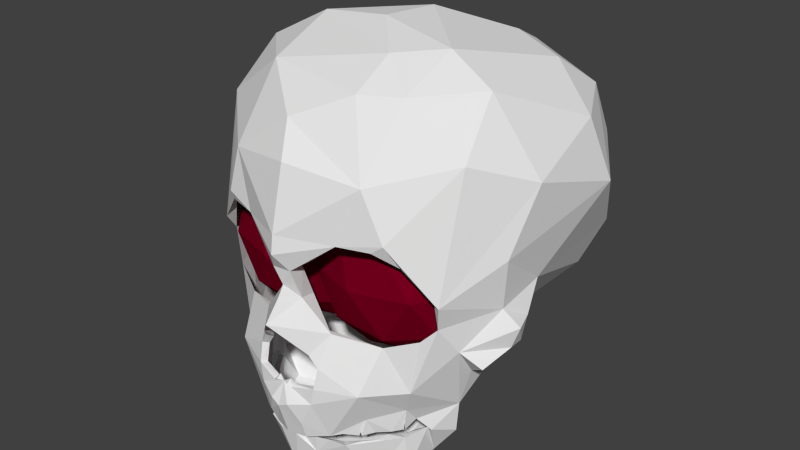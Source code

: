 # Source: cranium.blend  (saved by Blender 2.79.0; exported with 4.5.12 LTS)
import bpy
from mathutils import Matrix  # noqa: F401  (used for matrix-valued properties, if any)

bpy.ops.wm.read_factory_settings(use_empty=True)
scene = bpy.context.scene
scene.name = 'Scene'

# ---- collections
col_collection_1 = bpy.data.collections.new('Collection 1'); scene.collection.children.link(col_collection_1)

# ---- materials (node trees are filled in below, after node groups)
mat_material_001 = bpy.data.materials.new('Material.001')
mat_material_001.alpha_threshold = 0.0
mat_material_001.use_transparent_shadow = False
mat_material_001.diffuse_color = (0.1845, 0.0, 0.01325, 1.0)
mat_material_001.roughness = 0.5
mat_material_001.specular_intensity = 0.0
mat_material = bpy.data.materials.new('Material')
mat_material.alpha_threshold = 0.0
mat_material.use_transparent_shadow = False
mat_material.roughness = 0.5
mat_material.line_color = (0.0, 0.0, 0.0, 1.0)

# ---- material node trees

# ---- world
world_world = bpy.data.worlds.new('World'); scene.world = world_world
world_world.color = (0.05088, 0.05088, 0.05088)
world_world.use_sun_shadow = False
world_world.sun_shadow_jitter_overblur = 0.0
world_world.cycles.sampling_method = 'NONE'
world_world.cycles.sample_map_resolution = 256

# ---- meshes
me_icosphere = bpy.data.meshes.new('Icosphere')
me_icosphere.from_pydata([(0.0, 0.0, -1.0), (0.7236, -0.5257, -0.4472), (-0.2764, -0.8506, -0.4472), (-0.8944, 0.0, -0.4472), (-0.2764, 0.8506, -0.4472), (0.7236, 0.5257, -0.4472), (0.2764, -0.8506, 0.4472), (-0.7236, -0.5257, 0.4472), (-0.7236, 0.5257, 0.4472), (0.2764, 0.8506, 0.4472), (0.8944, 0.0, 0.4472), (0.0, 0.0, 1.0), (-0.1625, -0.5, -0.8507), (0.4253, -0.309, -0.8507), (0.2629, -0.809, -0.5257), (0.8506, 0.0, -0.5257), (0.4253, 0.309, -0.8507), (-0.5257, 0.0, -0.8507), (-0.6882, -0.5, -0.5257), (-0.1625, 0.5, -0.8507), (-0.6882, 0.5, -0.5257), (0.2629, 0.809, -0.5257), (0.9511, -0.309, 0.0), (0.9511, 0.309, 0.0), (0.0, -1.0, 0.0), (0.5878, -0.809, 0.0), (-0.9511, -0.309, 0.0), (-0.5878, -0.809, 0.0), (-0.5878, 0.809, 0.0), (-0.9511, 0.309, 0.0), (0.5878, 0.809, 0.0), (0.0, 1.0, 0.0), (0.6882, -0.5, 0.5257), (-0.2629, -0.809, 0.5257), (-0.8506, 0.0, 0.5257), (-0.2629, 0.809, 0.5257), (0.6882, 0.5, 0.5257), (0.1625, -0.5, 0.8507), (0.5257, 0.0, 0.8507), (-0.4253, -0.309, 0.8507), (-0.4253, 0.309, 0.8507), (0.1625, 0.5, 0.8507), (-1.078, 1.192e-07, -1.0), (-0.3545, -0.5257, -0.4472), (-1.355, -0.8506, -0.4472), (-1.973, 1.192e-07, -0.4472), (-1.355, 0.8506, -0.4472), (-0.3545, 0.5257, -0.4472), (-0.8018, -0.8506, 0.4472), (-1.802, -0.5257, 0.4472), (-1.802, 0.5257, 0.4472), (-0.8018, 0.8506, 0.4472), (-0.1837, 1.192e-07, 0.4472), (-1.078, 1.192e-07, 1.0), (-1.241, -0.5, -0.8507), (-0.6528, -0.309, -0.8507), (-0.8153, -0.809, -0.5257), (-0.2275, 1.192e-07, -0.5257), (-0.6528, 0.309, -0.8507), (-1.604, 1.192e-07, -0.8507), (-1.766, -0.5, -0.5257), (-1.241, 0.5, -0.8507), (-1.766, 0.5, -0.5257), (-0.8153, 0.809, -0.5257), (-0.1271, -0.309, 0.0), (-0.1271, 0.309, 0.0), (-1.078, -1.0, 0.0), (-0.4904, -0.809, 0.0), (-2.029, -0.309, 0.0), (-1.666, -0.809, 0.0), (-1.666, 0.809, 0.0), (-2.029, 0.309, 0.0), (-0.4904, 0.809, 0.0), (-1.078, 1.0, 0.0), (-0.39, -0.5, 0.5257), (-1.341, -0.809, 0.5257), (-1.929, 1.192e-07, 0.5257), (-1.341, 0.809, 0.5257), (-0.39, 0.5, 0.5257), (-0.9157, -0.5, 0.8507), (-0.5524, 1.192e-07, 0.8507), (-1.503, -0.309, 0.8507), (-1.503, 0.309, 0.8507), (-0.9157, 0.5, 0.8507)], [], [(0, 13, 12), (1, 13, 15), (0, 12, 17), (0, 17, 19), (0, 19, 16), (1, 15, 22), (2, 14, 24), (3, 18, 26), (4, 20, 28), (5, 21, 30), (1, 22, 25), (2, 24, 27), (3, 26, 29), (4, 28, 31), (5, 30, 23), (6, 32, 37), (7, 33, 39), (8, 34, 40), (9, 35, 41), (10, 36, 38), (38, 41, 11), (38, 36, 41), (36, 9, 41), (41, 40, 11), (41, 35, 40), (35, 8, 40), (40, 39, 11), (40, 34, 39), (34, 7, 39), (39, 37, 11), (39, 33, 37), (33, 6, 37), (37, 38, 11), (37, 32, 38), (32, 10, 38), (23, 36, 10), (23, 30, 36), (30, 9, 36), (31, 35, 9), (31, 28, 35), (28, 8, 35), (29, 34, 8), (29, 26, 34), (26, 7, 34), (27, 33, 7), (27, 24, 33), (24, 6, 33), (25, 32, 6), (25, 22, 32), (22, 10, 32), (30, 31, 9), (30, 21, 31), (21, 4, 31), (28, 29, 8), (28, 20, 29), (20, 3, 29), (26, 27, 7), (26, 18, 27), (18, 2, 27), (24, 25, 6), (24, 14, 25), (14, 1, 25), (22, 23, 10), (22, 15, 23), (15, 5, 23), (16, 21, 5), (16, 19, 21), (19, 4, 21), (19, 20, 4), (19, 17, 20), (17, 3, 20), (17, 18, 3), (17, 12, 18), (12, 2, 18), (15, 16, 5), (15, 13, 16), (13, 0, 16), (12, 14, 2), (12, 13, 14), (13, 1, 14), (42, 55, 54), (43, 55, 57), (42, 54, 59), (42, 59, 61), (42, 61, 58), (43, 57, 64), (44, 56, 66), (45, 60, 68), (46, 62, 70), (47, 63, 72), (43, 64, 67), (44, 66, 69), (45, 68, 71), (46, 70, 73), (47, 72, 65), (48, 74, 79), (49, 75, 81), (50, 76, 82), (51, 77, 83), (52, 78, 80), (80, 83, 53), (80, 78, 83), (78, 51, 83), (83, 82, 53), (83, 77, 82), (77, 50, 82), (82, 81, 53), (82, 76, 81), (76, 49, 81), (81, 79, 53), (81, 75, 79), (75, 48, 79), (79, 80, 53), (79, 74, 80), (74, 52, 80), (65, 78, 52), (65, 72, 78), (72, 51, 78), (73, 77, 51), (73, 70, 77), (70, 50, 77), (71, 76, 50), (71, 68, 76), (68, 49, 76), (69, 75, 49), (69, 66, 75), (66, 48, 75), (67, 74, 48), (67, 64, 74), (64, 52, 74), (72, 73, 51), (72, 63, 73), (63, 46, 73), (70, 71, 50), (70, 62, 71), (62, 45, 71), (68, 69, 49), (68, 60, 69), (60, 44, 69), (66, 67, 48), (66, 56, 67), (56, 43, 67), (64, 65, 52), (64, 57, 65), (57, 47, 65), (58, 63, 47), (58, 61, 63), (61, 46, 63), (61, 62, 46), (61, 59, 62), (59, 45, 62), (59, 60, 45), (59, 54, 60), (54, 44, 60), (57, 58, 47), (57, 55, 58), (55, 42, 58), (54, 56, 44), (54, 55, 56), (55, 43, 56)])
me_icosphere.materials.append(mat_material_001)
me_icosphere.use_remesh_preserve_volume = False
me_icosphere.use_remesh_preserve_attributes = False
me_icosphere.use_mirror_vertex_groups = False
me_icosphere.update()
me_cube = bpy.data.meshes.new('Cube')
me_cube.from_pydata([(0.9563, -1.946, -0.7184), (0.138, -2.366, -0.2315), (0.1277, -2.638, -1.356), (0.1142, -2.726, -1.569), (0.009141, -2.593, -2.073), (0.2364, -2.534, -2.067), (0.226, -2.611, -1.835), (0.4573, -2.259, -0.6239), (0.1572, -2.434, 0.2154), (0.922, -1.449, 2.171), (1.575, -1.301, 1.544), (-0.1452, -2.119, 1.841), (0.4812, -1.711, 2.161), (-0.02001, -0.3494, 2.662), (-0.006836, 2.571, 1.071), (-0.01133, 2.508, -0.6759), (0.1029, -2.101, -0.2789), (0.1484, 0.2153, -1.679), (-0.7341, -1.07, -2.684), (0.07843, -2.248, -2.864), (0.2227, -2.314, -2.417), (0.2194, -2.328, -2.182), (0.1142, -2.726, -1.569), (0.3584, -2.573, -1.518), (1.889, -0.8594, 0.3873), (1.843, -0.0281, -0.1369), (0.6482, -0.1166, -1.161), (0.0894, -2.275, 0.1413), (1.025, 1.281, -1.211), (0.7758, 1.296, 2.342), (1.373, 0.254, -0.9043), (1.996, -0.3924, 1.226), (1.904, 0.9278, 1.629), (1.385, 1.106, 2.18), (0.0883, 0.5075, 2.645), (0.7976, 2.669, 0.1944), (0.8126, 2.412, 1.352), (1.566, 2.213, 1.027), (0.7915, 1.728, 2.145), (1.579, 1.65, -0.6457), (2.111, 1.136, 0.8311), (1.743, 2.022, -0.09301), (1.541, 1.822, 1.741), (1.311, -0.1153, -0.7973), (0.8463, -2.185, 1.315), (0.4767, -1.056, 2.477), (0.9298, -0.514, 2.515), (1.465, -0.5785, 2.185), (1.1, -2.15, 0.708), (1.182, -1.941, 0.4053), (1.814, -0.7835, -0.2853), (0.9617, -2.185, 0.5939), (0.9617, -2.185, 0.5939), (0.9617, -2.185, 0.5939), (1.472, -1.621, -0.3803), (1.532, -1.723, -0.04697), (0.2002, -2.314, 0.2318), (0.5972, -2.323, 0.5862), (1.283, -1.688, -0.5999), (0.3902, -2.561, -1.294), (0.004968, -2.895, -0.4416), (0.3154, -2.525, -0.8626), (0.3154, -2.525, -0.8626), (0.416, -2.484, -1.032), (0.1277, -2.638, -1.356), (0.07397, -2.661, -1.321), (0.2731, -0.632, -2.424), (0.3992, -2.276, -2.156), (0.3317, -0.5178, -1.851), (0.4587, -2.353, -2.029), (0.3927, -2.365, -2.055), (1.027, -1.59, -2.126), (0.5607, -2.179, -2.206), (0.6754, -2.015, -2.162), (0.7893, -1.878, -2.152), (0.9324, -1.758, -2.13), (0.7842, -2.063, -1.761), (1.075, -1.643, -1.668), (0.5719, -2.244, -1.992), (0.7143, -2.106, -2.006), (0.7611, -2.12, -1.979), (0.8317, -1.939, -1.98), (0.9656, -1.781, -1.975), (1.045, -1.642, -1.968), (1.074, -1.658, -1.943), (1.085, -1.428, -1.891), (1.203, -1.753, -1.316), (0.844, -2.306, -1.293), (0.4112, -2.03, -2.818), (1.145, -1.263, -2.064), (0.7555, -1.804, -2.756), (1.043, -1.555, -2.655), (0.6478, -1.69, -2.787), (0.7596, -0.7806, -2.594), (0.7305, -1.066, -2.669), (1.106, -1.038, -2.533), (1.215, -1.293, -2.055), (1.412, -0.9913, -1.701), (1.581, -1.328, -0.7535), (1.116, -0.6495, -1.982), (-1.701e-09, -0.1376, -1.16), (1.087, -0.4862, -1.395), (1.231, 2.236, -0.6453), (0.9571, 2.179, -0.9732), (1.551, -0.9774, -1.164), (1.791, -1.164, -0.9653), (1.911, -0.7289, -0.7852), (1.884, -0.4444, -0.8131), (1.541, -0.701, -1.311), (1.909, -0.359, -0.4886), (1.996, -0.6932, -0.5028), (1.363, -0.9628, -2.139), (-0.9163, -1.982, -0.7245), (0.0, -2.617, -0.1643), (0.0, -2.534, -0.0488), (-0.1277, -2.638, -1.357), (-0.0005036, -2.617, -1.33), (-0.01233, -2.731, -1.642), (-0.1142, -2.726, -1.571), (-0.002075, -2.594, -2.073), (-0.2102, -2.505, -2.077), (-0.2301, -2.612, -1.847), (-0.4651, -2.254, -0.6284), (-0.1163, -2.547, 0.155), (0.1149, -2.541, 0.1697), (-2.732e-09, -2.715, 0.3954), (3.904e-09, -2.679, 0.6343), (-0.0657, -2.479, 0.2533), (0.0, -2.449, 1.444), (-0.743, -1.523, 2.244), (-0.02424, 1.921, 2.003), (-0.09982, -2.106, -0.2735), (-0.008709, 1.959, -1.335), (-0.001461, 1.126, -1.653), (-0.2072, 0.2416, -1.683), (-0.2365, -0.5581, -1.948), (0.2158, -1.489, -2.668), (-0.6259, -1.819, -2.825), (-0.09002, -2.321, -2.78), (-0.2493, -2.42, -2.216), (-0.01029, -2.421, -2.215), (-0.1142, -2.726, -1.571), (-0.3522, -2.577, -1.528), (-0.8401, -0.375, 2.567), (-1.951, -0.6754, 0.4675), (-1.811, -0.1081, -0.1634), (-0.6482, -0.1166, -1.161), (-0.09386, -2.247, -0.03693), (-1.102, 1.603, -1.131), (-2.098, 1.123, 0.7892), (-1.954, 1.114, 1.475), (-1.393, 0.2745, -0.8773), (-2.007, -0.3424, 1.22), (-1.364, 0.1145, 2.29), (-0.2578, 2.681, 0.6073), (-1.007, 2.497, 0.9645), (-0.3968, 2.334, 1.546), (-1.287, 1.352, 2.17), (-1.525, 2.233, 1.091), (-0.7074, 1.596, 2.235), (-1.739, 1.322, 1.787), (-1.796, 1.784, -0.1387), (-1.578, 1.673, -0.6449), (-1.674, 2.117, 0.1633), (-1.469, 1.961, 1.649), (-1.326, -0.1111, -0.7716), (-0.8415, -2.191, 1.304), (-1.618, -1.244, 1.564), (-1.479, -0.5811, 2.173), (-0.9617, -2.241, 0.7181), (-1.501, -1.749, 0.0319), (-1.816, -0.75, -0.289), (-0.9617, -2.185, 0.5939), (-0.9617, -2.185, 0.5939), (-0.9617, -2.185, 0.5939), (-0.2002, -2.314, 0.2318), (-0.5962, -2.327, 0.5869), (-1.334, -1.699, -0.5948), (0.0, -2.617, -0.1643), (0.0, -2.534, -0.0488), (-0.4009, -2.555, -1.285), (-0.145, -2.752, -0.6389), (-0.3154, -2.525, -0.8626), (-0.3154, -2.525, -0.8626), (-0.416, -2.484, -1.033), (-0.1277, -2.638, -1.357), (-0.07397, -2.661, -1.322), (-0.2492, -0.7921, -2.619), (-0.5336, -2.112, -2.541), (-0.1051, -0.649, -2.524), (-0.4376, -2.342, -2.179), (-0.46, -2.375, -2.026), (-0.8427, -1.994, -1.753), (-1.058, -1.642, -1.675), (-1.011, -1.595, -2.132), (-0.7142, -2.058, -2.192), (-0.8163, -1.903, -2.186), (-0.8844, -1.728, -2.137), (-0.5732, -2.255, -2.009), (-0.7325, -2.108, -1.985), (-0.9502, -1.777, -1.992), (-1.024, -1.644, -1.98), (-1.055, -1.654, -1.953), (-1.06, -1.427, -1.896), (-1.182, -1.789, -1.307), (-0.8794, -2.278, -1.264), (-0.4281, -2.041, -2.845), (-1.018, -1.588, -2.694), (-0.7434, -1.601, -2.775), (-0.7376, -0.7723, -2.601), (-1.089, -1.038, -2.546), (-1.136, -1.317, -2.079), (-1.4, -0.9922, -1.693), (-1.583, -1.33, -0.7522), (-1.09, -0.6442, -1.96), (-1.06, -0.5138, -1.459), (-0.8424, 2.648, 0.09869), (-1.1, 2.225, -0.8393), (-1.545, -0.9669, -1.176), (-1.786, -1.167, -0.9686), (-1.911, -0.7273, -0.7816), (-1.905, -0.4232, -0.7682), (-1.524, -0.7124, -1.309), (-1.898, -0.3564, -0.4756), (-1.996, -0.6932, -0.5028), (-1.354, -0.9628, -2.141), (0.1199, -2.543, -1.342), (0.09598, -2.635, -1.588), (0.1792, -2.525, -1.832), (0.3506, -2.215, -0.6223), (0.05809, -2.471, 0.2137), (-5.249e-08, -2.617, 0.428), (1.487e-08, -2.591, 0.5854), (-0.01719, -2.481, 0.2325), (0.003294, -2.4, 1.352), (0.7062, -1.471, 2.169), (0.02367, 1.861, 1.927), (0.009704, 2.418, -0.6375), (0.01998, 1.939, -1.231), (0.001581, 1.12, -1.554), (0.1064, 0.2572, -1.613), (0.2039, -0.653, -1.92), (0.063, -2.648, -1.548), (0.814, -0.3724, 2.473), (1.777, -0.9044, 0.3387), (1.721, -0.1146, -0.1294), (0.613, -0.1283, -1.073), (1.036, 1.59, -1.055), (1.997, 1.122, 0.7806), (1.334, 0.2525, -0.7912), (1.991, 0.2271, 0.7327), (1.921, -0.3049, 1.187), (1.316, 0.1211, 2.207), (0.9751, 2.4, 0.9825), (0.3871, 2.253, 1.492), (1.244, 1.319, 2.09), (1.457, 2.172, 1.048), (0.6909, 1.548, 2.151), (1.46, 1.87, 1.595), (1.652, 1.773, -0.3391), (1.803, 1.149, 1.58), (1.588, 2.05, 0.1021), (1.266, -0.1487, -0.7049), (0.8532, -2.216, 0.9008), (1.54, -1.193, 1.532), (1.412, -0.5552, 2.107), (1.721, -0.7341, -0.307), (0.9108, -2.108, 0.6193), (0.9242, -2.1, 0.5708), (0.9242, -2.1, 0.5708), (1.442, -1.658, -0.05643), (0.1179, -2.297, 0.2782), (0.5642, -2.255, 0.6377), (0.3501, -2.474, -1.301), (0.2365, -2.473, -0.8812), (0.3041, -2.434, -0.8317), (0.3648, -2.406, -1.056), (0.1236, -2.553, -1.314), (0.07627, -2.575, -1.282), (0.4819, -2.102, -2.223), (-0.007529, -0.7316, -2.464), (0.3375, -2.391, -1.803), (0.9989, -1.596, -1.655), (0.959, -1.543, -2.136), (1.029, -1.314, -2.131), (0.8625, -1.698, -2.111), (0.6472, -2.074, -1.753), (1.115, -1.733, -1.286), (0.8109, -2.205, -1.258), (0.3483, -1.978, -2.753), (0.9663, -1.511, -2.575), (0.7886, -1.701, -2.673), (0.6948, -0.9168, -2.579), (0.6828, -1.224, -2.569), (1.042, -1.037, -2.462), (1.333, -0.9859, -1.679), (1.531, -1.249, -0.5958), (0.7606, -0.7937, -2.402), (1.079, -0.7299, -1.936), (1.057, -0.5869, -1.374), (1.086, 2.165, -0.7241), (0.829, 2.556, 0.1038), (1.823, -0.4143, -0.4992), (1.902, -0.6786, -0.5321), (1.288, -0.9764, -2.109), (0.0, -2.531, -0.2078), (0.0, -2.438, -0.04498), (-1.711e-05, -2.602, -0.3651), (9.309e-09, -2.531, -1.407), (-0.1199, -2.543, -1.344), (-0.04533, -2.644, -1.625), (-0.09598, -2.635, -1.59), (-0.7792, -2.23, -1.288), (-0.3527, -2.217, -0.6286), (-0.8734, -1.398, 2.104), (-1.467, -1.027, 1.826), (0.1335, -2.049, 1.774), (-0.4611, -1.654, 2.084), (0.01841, -0.3374, 2.566), (0.08422, 2.574, 0.7782), (0.5685, -1.776, -2.71), (0.003203, -2.228, -2.764), (0.01109, -2.352, -2.207), (-0.063, -2.648, -1.549), (-1.455, -0.5545, 2.075), (-1.748, -0.04659, -0.1017), (-0.613, -0.1283, -1.073), (-2.011, 1.014, 0.7855), (-1.373, -0.1753, -0.6722), (-1.943, -0.3161, 1.073), (-1.792, 0.9241, 1.623), (-1.343, 1.082, 2.097), (-0.08293, 0.4924, 2.55), (-0.7914, 2.574, 0.1999), (-0.882, 2.269, 1.453), (-0.7922, 1.438, 2.201), (-1.514, 2.117, 1.015), (-1.498, 1.611, -0.6029), (-1.71, 1.426, 1.575), (-1.649, 1.986, -0.04492), (-1.413, 1.854, 1.658), (-1.004, 1.656, -1.07), (-0.7814, 0.3326, -1.261), (-1.003, -2.005, 1.163), (-1.526, -1.374, 1.023), (-0.4649, -1.023, 2.387), (-0.8986, -0.5061, 2.424), (-0.9918, -2.103, 0.6362), (-1.72, -1.057, 0.1417), (-0.9108, -2.108, 0.6193), (-0.9242, -2.1, 0.5708), (-0.9242, -2.1, 0.5708), (-1.473, -1.608, -0.1586), (-0.1179, -2.297, 0.2782), (-0.5508, -2.265, 0.6265), (0.0, -2.521, -0.1583), (0.0, -2.438, -0.04695), (-0.3608, -2.467, -1.292), (-0.2365, -2.473, -0.8812), (-0.3041, -2.434, -0.8317), (-0.3648, -2.406, -1.057), (-0.1236, -2.553, -1.316), (-0.07627, -2.575, -1.283), (-0.2262, -2.317, -2.207), (-0.5113, -2.176, -2.194), (-0.3701, -2.261, -2.164), (-0.3301, -0.6076, -1.814), (-0.3595, -2.345, -2.015), (-0.8265, -1.935, -2.0), (-0.9385, -1.542, -2.152), (-0.6353, -2.003, -2.167), (-0.7407, -1.847, -2.172), (-0.6461, -2.075, -1.762), (-0.9827, -1.599, -1.658), (-1.122, -1.699, -1.291), (-0.3536, -2.019, -2.763), (-0.6831, -1.782, -2.719), (-0.9535, -1.516, -2.596), (-0.7091, -1.068, -2.588), (-1.023, -1.037, -2.474), (-1.071, -1.275, -2.084), (-1.312, -0.9855, -1.685), (-1.531, -1.249, -0.5958), (-0.6987, -0.8326, -2.523), (-1.056, -0.7369, -1.965), (-9.384e-05, -0.1571, -1.049), (-1.038, -0.5705, -1.355), (-1.06, 2.169, -0.7472), (-1.902, -0.6789, -0.5331), (-1.781, -0.5052, -0.4148), (-1.27, -0.9764, -2.113)], [(22, 3), (51, 52), (52, 53), (61, 62), (62, 63), (64, 65), (2, 64), (141, 118), (172, 173), (173, 174), (182, 183), (183, 184), (185, 186), (115, 185), (242, 227), (267, 268), (268, 269), (274, 275), (275, 276), (277, 278), (226, 277), (323, 311), (349, 350), (350, 351), (358, 359), (359, 360), (361, 362), (309, 361)], [(3, 23, 116), (23, 59, 116), (10, 9, 44), (6, 117, 5), (2, 116, 59), (24, 25, 40), (31, 32, 47), (33, 46, 47), (47, 32, 33), (33, 29, 46), (42, 40, 37), (28, 30, 17), (28, 39, 30), (14, 156, 36), (9, 45, 12), (47, 10, 31), (48, 51, 49), (31, 55, 24), (24, 55, 50), (1, 114, 113), (1, 113, 60), (27, 1, 16), (48, 55, 10), (48, 57, 51), (126, 125, 57), (56, 57, 8), (125, 124, 57), (55, 54, 50), (87, 59, 23), (7, 87, 0), (2, 65, 116), (59, 87, 63), (63, 87, 7), (61, 7, 60), (7, 61, 63), (279, 67, 72), (67, 21, 20), (74, 71, 75), (73, 72, 74), (76, 78, 79), (76, 80, 81), (82, 83, 77), (69, 6, 5), (5, 70, 69), (3, 117, 6), (77, 86, 87), (58, 86, 54), (20, 88, 72), (88, 90, 72), (19, 88, 20), (88, 92, 90), (136, 94, 92), (90, 92, 91), (18, 187, 94), (93, 95, 94), (89, 91, 95), (86, 98, 54), (86, 77, 97), (54, 98, 50), (66, 187, 189), (100, 17, 26), (93, 66, 99), (66, 68, 99), (97, 99, 101), (68, 101, 99), (132, 15, 103), (103, 102, 39), (35, 102, 15), (108, 104, 97), (110, 109, 50), (25, 50, 109), (25, 109, 43), (109, 107, 43), (98, 104, 105), (105, 106, 98), (50, 98, 110), (106, 110, 98), (97, 104, 98), (97, 101, 108), (43, 101, 26), (101, 43, 108), (107, 108, 43), (95, 111, 96), (111, 97, 96), (97, 111, 99), (99, 111, 93), (111, 95, 93), (118, 116, 142), (142, 116, 180), (205, 192, 199), (125, 123, 124), (11, 166, 128), (129, 167, 166), (114, 178, 113), (115, 180, 116), (149, 145, 144), (161, 145, 149), (156, 159, 130), (143, 159, 157), (168, 153, 160), (160, 158, 150), (158, 149, 150), (155, 158, 156), (168, 143, 153), (11, 12, 129), (143, 168, 129), (170, 172, 169), (144, 170, 167), (114, 147, 113), (126, 176, 125), (176, 175, 127), (125, 176, 123), (170, 171, 352), (180, 205, 142), (205, 122, 112), (115, 116, 186), (180, 184, 205), (184, 122, 205), (181, 60, 122), (182, 181, 122), (122, 184, 182), (190, 364, 188), (194, 196, 197), (196, 188, 195), (211, 194, 380), (364, 195, 188), (191, 199, 198), (200, 368, 192), (201, 200, 193), (138, 188, 206), (138, 206, 19), (207, 208, 137), (137, 188, 207), (18, 209, 187), (210, 209, 18), (211, 210, 207), (204, 212, 193), (352, 171, 213), (352, 213, 177), (100, 134, 17), (134, 100, 146), (209, 214, 189), (189, 214, 135), (212, 215, 214), (135, 214, 215), (148, 132, 133), (216, 217, 163), (217, 15, 132), (155, 154, 216), (148, 217, 132), (217, 216, 15), (222, 212, 218), (145, 165, 223), (223, 165, 221), (213, 219, 218), (219, 213, 220), (171, 224, 213), (220, 213, 224), (218, 212, 213), (212, 222, 215), (165, 146, 215), (215, 222, 165), (221, 165, 222), (210, 211, 225), (225, 211, 212), (212, 214, 225), (214, 209, 225), (225, 209, 210), (227, 308, 23), (23, 308, 273), (232, 234, 272), (235, 264, 263), (366, 241, 385), (290, 283, 284), (226, 273, 308), (248, 245, 250), (259, 245, 248), (254, 257, 236), (243, 257, 255), (265, 252, 260), (258, 256, 260), (256, 248, 260), (253, 256, 254), (251, 250, 244), (265, 243, 252), (316, 317, 235), (243, 265, 235), (49, 267, 263), (244, 270, 264), (306, 16, 305), (16, 230, 27), (16, 229, 307), (232, 272, 231), (272, 233, 231), (270, 266, 54), (273, 288, 23), (288, 229, 0), (226, 308, 278), (308, 116, 278), (273, 276, 288), (276, 229, 288), (60, 307, 229), (274, 60, 229), (229, 276, 274), (279, 73, 74), (279, 21, 67), (72, 73, 279), (281, 286, 78), (83, 82, 282), (321, 322, 21), (320, 289, 279), (291, 279, 283), (320, 279, 291), (294, 292, 293), (58, 296, 104), (287, 295, 282), (54, 266, 296), (54, 296, 58), (240, 385, 246), (297, 298, 280), (298, 241, 280), (295, 299, 298), (241, 298, 299), (247, 238, 239), (300, 237, 238), (253, 319, 301), (300, 301, 237), (108, 295, 104), (245, 262, 302), (302, 262, 107), (104, 296, 105), (105, 296, 106), (266, 303, 296), (106, 296, 303), (295, 108, 299), (262, 246, 299), (108, 107, 299), (299, 107, 262), (294, 89, 304), (304, 89, 295), (295, 298, 304), (298, 297, 304), (304, 297, 294), (311, 142, 308), (142, 357, 308), (127, 231, 233), (234, 232, 354), (344, 329, 315), (344, 315, 343), (306, 355, 356), (320, 375, 289), (369, 377, 380), (309, 308, 357), (329, 330, 324), (331, 346, 324), (331, 324, 330), (325, 339, 327), (334, 254, 236), (340, 334, 335), (331, 335, 346), (341, 328, 342), (319, 254, 334), (344, 348, 329), (314, 345, 317), (315, 324, 314), (131, 306, 305), (131, 305, 307), (233, 147, 353), (313, 131, 307), (347, 344, 343), (347, 354, 349), (232, 231, 354), (354, 231, 127), (312, 357, 142), (313, 312, 112), (309, 362, 308), (308, 362, 116), (357, 312, 360), (360, 312, 313), (181, 313, 307), (358, 313, 181), (313, 358, 360), (307, 60, 181), (371, 369, 197), (364, 371, 370), (372, 198, 199), (200, 201, 373), (367, 310, 120), (373, 374, 312), (363, 322, 321), (363, 375, 364), (375, 376, 371), (375, 363, 321), (375, 320, 376), (383, 379, 378), (379, 380, 377), (374, 373, 381), (203, 381, 373), (352, 382, 348), (352, 177, 382), (280, 366, 383), (383, 366, 384), (381, 384, 386), (366, 386, 384), (238, 341, 239), (238, 237, 387), (341, 387, 337), (339, 333, 336), (341, 238, 387), (333, 387, 237), (222, 218, 381), (221, 388, 220), (325, 389, 328), (389, 221, 328), (218, 219, 382), (219, 220, 382), (382, 389, 348), (389, 382, 388), (220, 388, 382), (381, 386, 222), (328, 386, 326), (222, 386, 221), (386, 328, 221), (379, 390, 380), (390, 381, 380), (381, 390, 384), (384, 390, 383), (390, 379, 383), (27, 271, 56), (22, 23, 242), (179, 306, 356), (113, 355, 305), (49, 270, 55), (8, 230, 233), (7, 0, 229), (61, 60, 274), (70, 281, 69), (79, 286, 76), (83, 282, 77), (85, 89, 96), (119, 310, 117), (118, 142, 311), (131, 313, 122), (170, 352, 347), (127, 233, 123), (116, 362, 186), (195, 364, 370), (194, 197, 369), (193, 202, 373), (116, 117, 3), (126, 57, 44, 128), (117, 4, 5), (11, 128, 44, 12), (38, 29, 33, 42), (44, 9, 12), (34, 29, 159), (29, 38, 130), (133, 17, 134), (71, 91, 89), (19, 20, 138), (159, 29, 130), (133, 28, 17), (25, 30, 39), (31, 24, 40), (25, 43, 30), (40, 32, 31), (156, 130, 38, 36), (34, 46, 29), (13, 46, 34), (41, 25, 39), (36, 38, 42, 37), (32, 42, 33), (26, 17, 30, 43), (41, 37, 40), (40, 25, 41), (42, 32, 40), (28, 103, 39), (114, 1, 124, 123), (35, 36, 37), (36, 35, 14), (154, 14, 35), (10, 55, 31), (45, 46, 13), (45, 9, 46), (10, 47, 9), (46, 9, 47), (10, 44, 48), (27, 56, 124, 1), (1, 60, 7, 16), (20, 21, 322, 140), (44, 57, 48), (8, 57, 124), (48, 49, 55), (24, 50, 25), (74, 72, 71), (67, 20, 72), (87, 23, 69, 76), (78, 76, 69), (82, 77, 76), (82, 76, 81), (77, 84, 85), (86, 58, 0, 87), (76, 77, 87), (137, 92, 88, 19), (91, 92, 94, 95), (72, 90, 71), (71, 90, 91), (136, 18, 94), (94, 187, 93), (97, 77, 85, 96), (95, 96, 89), (86, 97, 98), (28, 133, 132, 103), (135, 68, 66), (187, 66, 93), (100, 101, 68), (100, 26, 101), (110, 106, 107, 109), (41, 39, 102), (37, 41, 35), (35, 15, 154), (35, 41, 102), (103, 15, 102), (121, 141, 142, 191), (118, 117, 116), (117, 121, 120, 119), (166, 176, 126, 128), (145, 161, 162, 151), (11, 129, 166), (114, 179, 178), (134, 148, 133), (68, 135, 100), (211, 207, 194), (158, 163, 161, 149), (151, 165, 145), (149, 144, 152), (168, 150, 152), (159, 143, 34), (13, 34, 143), (150, 168, 160), (156, 158, 164, 159), (150, 149, 152), (159, 164, 157), (153, 143, 157), (160, 153, 157), (14, 155, 156), (146, 165, 151, 134), (164, 158, 160), (160, 157, 164), (143, 129, 45, 13), (151, 148, 134), (148, 151, 162), (155, 14, 154), (167, 152, 144), (168, 152, 167), (12, 45, 129), (169, 166, 167, 170), (129, 168, 167), (144, 171, 170), (122, 60, 147, 131), (114, 123, 147), (147, 60, 113), (23, 22, 6, 69), (123, 175, 147), (190, 139, 363, 365), (169, 176, 166), (169, 172, 176), (123, 176, 127), (145, 171, 144), (121, 191, 367, 120), (188, 139, 190), (192, 193, 200), (192, 368, 199), (203, 202, 193), (204, 193, 192, 205), (118, 121, 117), (191, 142, 205), (140, 139, 138, 20), (199, 191, 205), (205, 112, 204), (112, 177, 204), (196, 194, 207, 188), (137, 206, 188), (188, 138, 139), (137, 19, 206), (208, 136, 92, 137), (18, 208, 207, 210), (136, 208, 18), (213, 212, 204, 177), (212, 211, 203, 193), (217, 162, 161, 163), (66, 189, 135), (187, 209, 189), (135, 215, 100), (215, 146, 100), (216, 163, 158, 155), (148, 162, 217), (221, 220, 224, 223), (154, 15, 216), (228, 242, 23, 281), (224, 171, 223), (145, 223, 171), (227, 310, 308), (310, 228, 5, 4), (263, 234, 316, 235), (256, 261, 259, 248), (240, 247, 239), (290, 291, 283), (259, 249, 245), (244, 250, 245), (249, 262, 245), (250, 251, 248), (265, 260, 251), (257, 243, 332), (318, 332, 243), (254, 256, 258, 257), (260, 248, 251), (257, 258, 255), (252, 243, 255), (260, 252, 255), (246, 262, 249, 240), (255, 258, 260), (243, 235, 345, 318), (249, 247, 240), (249, 259, 247), (319, 253, 254), (264, 251, 244), (265, 251, 264), (317, 345, 235), (74, 285, 283, 279), (235, 265, 264), (244, 266, 270), (264, 49, 263), (230, 306, 233), (306, 230, 16), (16, 307, 305), (230, 271, 27), (264, 270, 49), (263, 272, 234), (263, 267, 272), (233, 272, 271), (245, 266, 244), (82, 81, 286, 282), (228, 281, 70, 5), (78, 69, 281), (286, 79, 78), (81, 80, 286), (85, 84, 282), (287, 282, 286, 288), (227, 228, 310), (281, 23, 288), (21, 279, 289, 321), (286, 281, 288), (288, 0, 287), (0, 58, 287), (293, 291, 290, 294), (376, 320, 291), (294, 297, 292), (294, 290, 284, 89), (104, 295, 287, 58), (295, 89, 85, 282), (261, 256, 253, 301), (280, 292, 297), (241, 299, 385), (299, 246, 385), (259, 261, 300), (247, 259, 300), (107, 106, 303, 302), (247, 300, 238), (319, 237, 301), (300, 261, 301), (142, 323, 310, 367), (303, 266, 302), (245, 302, 266), (308, 310, 311), (317, 234, 343, 314), (310, 119, 120), (234, 317, 316), (343, 315, 314), (342, 240, 239, 341), (332, 335, 257), (306, 305, 355), (292, 378, 293), (257, 335, 236), (325, 327, 329, 348), (325, 328, 337), (347, 343, 234, 354), (331, 340, 335), (332, 346, 335), (318, 346, 332), (339, 325, 337), (327, 336, 338), (329, 327, 330), (334, 236, 335), (330, 338, 331), (340, 336, 334), (339, 336, 327), (327, 338, 330), (340, 331, 338), (338, 336, 340), (342, 328, 326), (341, 337, 328), (336, 333, 334), (334, 333, 319), (345, 346, 318), (324, 315, 329), (345, 314, 346), (346, 314, 324), (348, 344, 352), (131, 233, 306), (131, 147, 233), (363, 139, 140, 322), (353, 354, 127), (344, 347, 352), (365, 363, 364), (372, 368, 200, 373), (198, 372, 367), (312, 142, 367, 372), (367, 191, 198), (372, 199, 368), (373, 202, 203), (374, 177, 112, 312), (372, 373, 312), (377, 369, 371, 376), (364, 375, 371), (289, 375, 321), (378, 376, 291, 293), (377, 376, 378, 379), (378, 292, 383), (382, 177, 374, 218), (342, 326, 385, 240), (374, 381, 218), (203, 380, 381), (241, 366, 280), (292, 280, 383), (355, 178, 179, 356), (385, 386, 366), (385, 326, 386), (339, 337, 387), (333, 237, 319), (333, 339, 387), (388, 221, 389), (325, 348, 389), (228, 6, 22, 242), (4, 117, 310), (179, 114, 306), (272, 57, 56, 271), (3, 227, 23), (113, 178, 355), (16, 7, 229), (51, 267, 49), (55, 270, 54), (267, 51, 57, 272), (233, 271, 56, 8), (230, 124, 56, 271), (8, 124, 230), (278, 65, 2, 226), (226, 2, 59, 273), (116, 65, 278), (276, 63, 61, 274), (285, 75, 71, 283), (75, 285, 74), (283, 71, 89, 284), (227, 3, 6, 228), (76, 286, 80), (77, 282, 84), (276, 273, 59, 63), (310, 323, 141, 121), (147, 175, 353), (141, 323, 142), (347, 349, 172, 170), (354, 353, 175, 176), (349, 354, 176, 172), (233, 353, 175, 123), (175, 353, 127), (362, 309, 115, 186), (122, 313, 112), (182, 358, 181), (309, 357, 180, 115), (360, 358, 182, 184), (370, 371, 196, 195), (364, 190, 365), (311, 310, 121, 118), (197, 196, 371), (380, 194, 369), (201, 193, 373), (360, 184, 180, 357), (203, 211, 380)])
me_cube.materials.append(mat_material)
me_cube.use_remesh_preserve_volume = False
me_cube.use_remesh_preserve_attributes = False
me_cube.use_mirror_vertex_groups = False
me_cube.update()

# ---- objects
ob_eyes = bpy.data.objects.new('eyes', me_icosphere)
ob_skull = bpy.data.objects.new('skull', me_cube)

# ---- transforms, parenting, visibility, modifiers, constraints
ob_eyes.location = (3.439, 1.875, 0.3708)
ob_eyes.lineart.crease_threshold = 0.0
ob_skull.location = (2.918, 2.33, 0.4323)
ob_skull.scale = (0.9039, 0.6943, 0.8166)
ob_skull.lock_rotations_4d = False
ob_skull.empty_display_type = 'ARROWS'
ob_skull.lineart.crease_threshold = 0.0

# ---- collection membership
col_collection_1.objects.link(ob_eyes)
col_collection_1.objects.link(ob_skull)

# ---- scene / render settings (as saved in the file)
scene.frame_start = 1; scene.frame_end = 250; scene.frame_set(1)
scene.render.engine = 'BLENDER_EEVEE_NEXT'
scene.render.resolution_percentage = 50
scene.render.dither_intensity = 0.0
scene.cycles.use_denoising = False
scene.cycles.samples = 10
scene.cycles.sampling_pattern = 'TABULATED_SOBOL'
scene.cycles.light_sampling_threshold = 0.0
scene.cycles.use_adaptive_sampling = False
scene.cycles.use_light_tree = False
scene.cycles.blur_glossy = 0.0
scene.cycles.pixel_filter_type = 'GAUSSIAN'
scene.cycles.sample_clamp_indirect = 0.0
scene.view_settings.view_transform = 'Standard'
bpy.context.view_layer.update()

# ---- added for rendering (the .blend has no active camera and no usable light): camera, sun
cam_auto = bpy.data.cameras.new('AutoCamera')
cam_auto.lens = 50.0
cam_auto.sensor_width = 36.0
cam_auto.clip_end = 1000.0
ob_auto_camera = bpy.data.objects.new('AutoCamera', cam_auto)
scene.collection.objects.link(ob_auto_camera)
ob_auto_camera.location = (9.45504, -5.58106, 5.57417)
ob_auto_camera.rotation_euler = (1.09748, -7.21219e-08, 0.694738)
scene.camera = ob_auto_camera
light_auto_sun = bpy.data.lights.new('AutoSun', 'SUN')
light_auto_sun.energy = 3.0
light_auto_sun.angle = 0.0523599
ob_auto_sun = bpy.data.objects.new('AutoSun', light_auto_sun)
scene.collection.objects.link(ob_auto_sun)
ob_auto_sun.rotation_euler = (0.872665, 0.174533, 0.523599)
bpy.context.view_layer.update()
